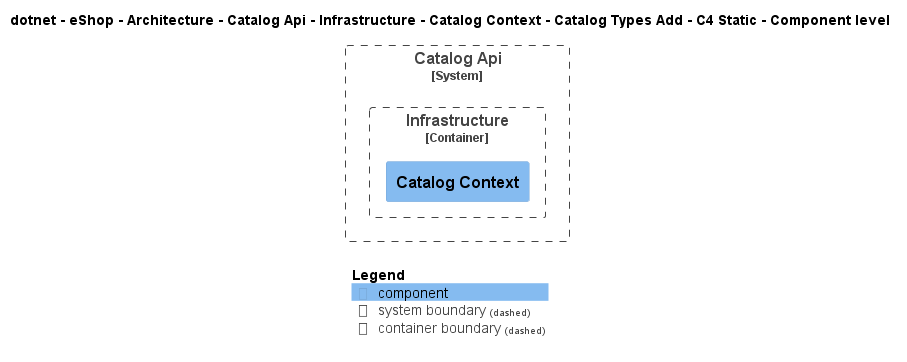

The diagram above was rendered by PlantUML. Its source (embedded in the PNG):
@startuml
!include ..\..\..\..\..\..\..\..\..\..\..\.c4s\C4_Component.puml

AddElementTag("c4interflow:lifecycle:new", $bgColor=green, $fontColor=#ffffff, $borderColor=green, $shadowing="False")
AddElementTag("c4interflow:lifecycle:changed", $bgColor=orange, $fontColor=#ffffff, $borderColor=orange, $shadowing="False")
AddElementTag("c4interflow:lifecycle:removed", $bgColor=red, $fontColor=#ffffff, $borderColor=red, $shadowing="False")

AddRelTag("c4interflow:lifecycle:new", $textColor=green, $lineColor=green)
AddRelTag("c4interflow:lifecycle:changed", $textColor=orange, $lineColor=orange)
AddRelTag("c4interflow:lifecycle:removed", $textColor=red, $lineColor=red)

SHOW_PERSON_PORTRAIT()
LAYOUT_TOP_DOWN()

skinparam linetype polyline

title dotnet - eShop - Architecture - Catalog Api - Infrastructure - Catalog Context - Catalog Types Add - C4 Static - Component level


System_Boundary(dotnet.eShop.Architecture.SoftwareSystems.CatalogApi, "Catalog Api") {
    
Container_Boundary(dotnet.eShop.Architecture.SoftwareSystems.CatalogApi.Containers.Infrastructure, "Infrastructure") {
    Component(dotnet.eShop.Architecture.SoftwareSystems.CatalogApi.Containers.Infrastructure.Components.CatalogContext, "Catalog Context", "", "")
}
}



SHOW_LEGEND()
@enduml